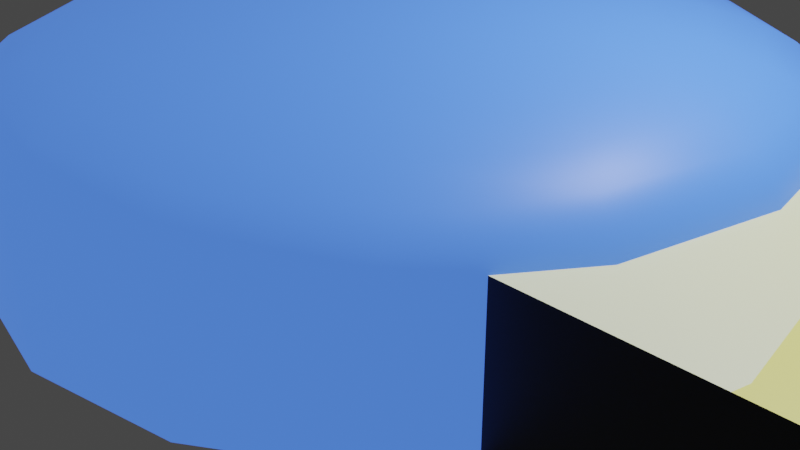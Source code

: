 # Source: spawnzone.blend  (saved by Blender 2.90.8; exported with 4.5.12 LTS)
import bpy
from mathutils import Matrix  # noqa: F401  (used for matrix-valued properties, if any)

bpy.ops.wm.read_factory_settings(use_empty=True)
scene = bpy.context.scene
scene.name = 'Scene'

# ---- collections
col_collection = bpy.data.collections.new('Collection'); scene.collection.children.link(col_collection)

# ---- materials (node trees are filled in below, after node groups)
mat_base = bpy.data.materials.new('base')
mat_base.alpha_threshold = 0.0
mat_base.use_transparent_shadow = False
mat_base.line_color = (0.0, 0.0, 0.0, 1.0)
mat_basetop = bpy.data.materials.new('basetop')
mat_basetop.use_transparent_shadow = False
mat_yellow = bpy.data.materials.new('yellow')
mat_yellow.use_transparent_shadow = False
mat_black = bpy.data.materials.new('black')
mat_black.use_transparent_shadow = False

# ---- material node trees
mat_base.use_nodes = True; mat_base.node_tree.nodes.clear()
_N = mat_base.node_tree.nodes; _L = mat_base.node_tree.links
n0 = _N.new('ShaderNodeOutputMaterial'); n0.name = 'Material Output'; n0.location = (300, 300)
n1 = _N.new('ShaderNodeBsdfPrincipled'); n1.name = 'Principled BSDF'; n1.location = (10, 300)
n1.distribution = 'GGX'
n1.subsurface_method = 'BURLEY'
n1.inputs[0].default_value = (1.0, 1.0, 1.0, 1.0)
n1.inputs[2].default_value = 0.4
n1.inputs[3].default_value = 1.45
n1.inputs[28].default_value = 1.0
_L.new(n1.outputs[0], n0.inputs[0])
n0.is_active_output = True
mat_basetop.use_nodes = True; mat_basetop.node_tree.nodes.clear()
_N = mat_basetop.node_tree.nodes; _L = mat_basetop.node_tree.links
n0 = _N.new('ShaderNodeBsdfPrincipled'); n0.name = 'Principled BSDF'; n0.location = (10, 300)
n0.distribution = 'GGX'
n0.subsurface_method = 'BURLEY'
n0.inputs[0].default_value = (0.06125, 0.1683, 0.7991, 1.0)
n0.inputs[3].default_value = 1.45
n0.inputs[27].default_value = (0.06125, 0.1683, 0.7991, 1.0)
n0.inputs[28].default_value = 1.0
n1 = _N.new('ShaderNodeOutputMaterial'); n1.name = 'Material Output'; n1.location = (300, 300)
_L.new(n0.outputs[0], n1.inputs[0])
n1.is_active_output = True
mat_yellow.use_nodes = True; mat_yellow.node_tree.nodes.clear()
_N = mat_yellow.node_tree.nodes; _L = mat_yellow.node_tree.links
n0 = _N.new('ShaderNodeBsdfPrincipled'); n0.name = 'Principled BSDF'; n0.location = (10, 300)
n0.distribution = 'GGX'
n0.subsurface_method = 'BURLEY'
n0.inputs[0].default_value = (0.7991, 0.7758, 0.2086, 1.0)
n0.inputs[3].default_value = 1.45
n0.inputs[4].default_value = 0.5
n0.inputs[27].default_value = (1.0, 0.9707, 0.2585, 1.0)
n0.inputs[28].default_value = 1.0
n1 = _N.new('ShaderNodeOutputMaterial'); n1.name = 'Material Output'; n1.location = (300, 300)
_L.new(n0.outputs[0], n1.inputs[0])
n1.is_active_output = True
mat_black.use_nodes = True; mat_black.node_tree.nodes.clear()
_N = mat_black.node_tree.nodes; _L = mat_black.node_tree.links
n0 = _N.new('ShaderNodeBsdfPrincipled'); n0.name = 'Principled BSDF'; n0.location = (10, 300)
n0.distribution = 'GGX'
n0.subsurface_method = 'BURLEY'
n0.inputs[0].default_value = (0.0, 0.0, 0.0, 1.0)
n0.inputs[3].default_value = 1.45
n0.inputs[27].default_value = (0.0, 0.0, 0.0, 1.0)
n0.inputs[28].default_value = 1.0
n1 = _N.new('ShaderNodeOutputMaterial'); n1.name = 'Material Output'; n1.location = (300, 300)
_L.new(n0.outputs[0], n1.inputs[0])
n1.is_active_output = True

# ---- world
world_world = bpy.data.worlds.new('World'); scene.world = world_world
world_world.use_nodes = True; world_world.node_tree.nodes.clear()
_N = world_world.node_tree.nodes; _L = world_world.node_tree.links
n0 = _N.new('ShaderNodeOutputWorld'); n0.name = 'World Output'; n0.location = (300, 300)
n1 = _N.new('ShaderNodeBackground'); n1.name = 'Background'; n1.location = (10, 300)
n1.inputs[0].default_value = (0.05088, 0.05088, 0.05088, 1.0)
_L.new(n1.outputs[0], n0.inputs[0])
n0.is_active_output = True
world_world.color = (0.05088, 0.05088, 0.05088)
world_world.use_sun_shadow = False
world_world.sun_shadow_jitter_overblur = 0.0

# ---- cameras
cam_camera = bpy.data.cameras.new('Camera')
cam_camera.clip_end = 100.0
cam_camera.ortho_scale = 7.314

# ---- lights
light_light = bpy.data.lights.new('Light', 'POINT')
light_light.transmission_factor = 0.0
light_light.energy = 1000.0
light_light.shadow_soft_size = 0.1
light_light.shadow_maximum_resolution = 0.006
light_light.use_absolute_resolution = True

# ---- meshes
me_cube = bpy.data.meshes.new('Cube')
me_cube.from_pydata([(29.02, 3.815e-06, 0.0), (18.4, 5.837, 1.5), (29.02, 3.815e-06, 1.5), (-4.768e-07, 2.247, 0.0), (4.768e-07, -2.247, 0.0), (18.4, 5.837, 0.0), (18.4, -5.837, 0.0), (18.4, 2.247, 0.0), (18.4, -2.247, 0.0), (18.4, -5.837, 1.5), (-4.768e-07, 2.247, 1.5), (18.4, 2.247, 1.5), (4.768e-07, -2.247, 1.5), (18.4, -2.247, 1.5), (0.7804, -5.96e-08, 2.481), (2.828, -2.384e-07, 2.207), (3.326, -2.384e-07, 2.056), (3.696, -2.384e-07, 1.883), (3.923, -2.384e-07, 1.695), (4.0, 0.0, 1.5), (0.721, -0.2986, 2.481), (1.414, -0.5858, 2.424), (2.053, -0.8504, 2.331), (2.613, -1.082, 2.207), (3.073, -1.273, 2.056), (3.414, -1.414, 1.883), (3.625, -1.501, 1.695), (3.696, -1.531, 1.5), (0.5518, -0.5518, 2.481), (1.082, -1.082, 2.424), (1.571, -1.571, 2.331), (2.0, -2.0, 2.207), (2.352, -2.352, 2.056), (2.613, -2.613, 1.883), (2.774, -2.774, 1.695), (2.828, -2.828, 1.5), (0.2986, -0.721, 2.481), (0.5858, -1.414, 2.424), (0.8504, -2.053, 2.331), (1.082, -2.613, 2.207), (1.273, -3.073, 2.056), (1.414, -3.414, 1.883), (1.501, -3.625, 1.695), (1.531, -3.696, 1.5), (-4.768e-07, -0.7804, 2.481), (-4.768e-07, -1.531, 2.424), (-7.153e-07, -2.222, 2.331), (-9.537e-07, -2.828, 2.207), (-9.537e-07, -3.326, 2.056), (-9.537e-07, -3.696, 1.883), (-9.537e-07, -3.923, 1.695), (-9.537e-07, -4.0, 1.5), (-0.2986, -0.721, 2.481), (-0.5858, -1.414, 2.424), (-0.8504, -2.053, 2.331), (-1.082, -2.613, 2.207), (-1.273, -3.073, 2.056), (-1.414, -3.414, 1.883), (-1.501, -3.625, 1.695), (-1.531, -3.696, 1.5), (-0.5518, -0.5518, 2.481), (-1.082, -1.082, 2.424), (-1.571, -1.571, 2.331), (-2.0, -2.0, 2.207), (-2.352, -2.352, 2.056), (-2.613, -2.613, 1.883), (-2.774, -2.774, 1.695), (-2.828, -2.828, 1.5), (-0.721, -0.2986, 2.481), (-1.414, -0.5858, 2.424), (-2.053, -0.8504, 2.331), (-2.613, -1.082, 2.207), (-3.073, -1.273, 2.056), (-3.414, -1.414, 1.883), (-3.625, -1.501, 1.695), (-3.696, -1.531, 1.5), (-0.7804, 5.96e-08, 2.481), (-1.531, 5.96e-07, 2.424), (-2.222, 4.768e-07, 2.331), (-2.828, 7.153e-07, 2.207), (-3.326, 7.153e-07, 2.056), (-3.696, 1.192e-06, 1.883), (-3.923, 7.153e-07, 1.695), (-4.0, 9.537e-07, 1.5), (-0.721, 0.2986, 2.481), (-1.414, 0.5858, 2.424), (-2.053, 0.8504, 2.331), (-2.613, 1.082, 2.207), (-3.073, 1.273, 2.056), (-3.414, 1.414, 1.883), (-3.625, 1.501, 1.695), (-3.696, 1.531, 1.5), (-0.5518, 0.5518, 2.481), (-1.082, 1.082, 2.424), (-1.571, 1.571, 2.331), (-2.0, 2.0, 2.207), (-2.352, 2.352, 2.056), (-2.613, 2.613, 1.883), (-2.774, 2.774, 1.695), (-2.828, 2.828, 1.5), (-4.835e-07, 4.768e-07, 2.5), (-0.2986, 0.721, 2.481), (-0.5858, 1.414, 2.424), (-0.8504, 2.053, 2.331), (-1.082, 2.613, 2.207), (-1.273, 3.073, 2.056), (-1.414, 3.414, 1.883), (-1.501, 3.625, 1.695), (-1.531, 3.696, 1.5), (5.96e-08, 0.7804, 2.481), (2.384e-07, 1.531, 2.424), (7.153e-07, 2.222, 2.331), (4.768e-07, 2.828, 2.207), (4.768e-07, 3.326, 2.056), (1.192e-06, 3.696, 1.883), (7.153e-07, 3.923, 1.695), (1.431e-06, 4.0, 1.5), (0.2986, 0.721, 2.481), (0.5858, 1.414, 2.424), (0.8504, 2.053, 2.331), (1.082, 2.613, 2.207), (1.273, 3.073, 2.056), (1.414, 3.414, 1.883), (1.501, 3.625, 1.695), (1.531, 3.696, 1.5), (3.696, 1.531, -1.192e-07), (2.828, 2.828, -1.192e-07), (0.5518, 0.5518, 2.481), (1.082, 1.082, 2.424), (1.571, 1.571, 2.331), (2.0, 2.0, 2.207), (2.352, 2.352, 2.056), (2.613, 2.613, 1.883), (2.774, 2.774, 1.695), (2.828, 2.828, 1.5), (1.531, 3.696, -1.192e-07), (1.431e-06, 4.0, -1.192e-07), (-1.531, 3.696, -1.192e-07), (-2.828, 2.828, -1.192e-07), (-3.696, 1.531, -1.192e-07), (-4.0, 9.537e-07, -1.192e-07), (-3.696, -1.531, -1.192e-07), (0.721, 0.2986, 2.481), (1.414, 0.5858, 2.424), (2.053, 0.8504, 2.331), (2.613, 1.082, 2.207), (3.073, 1.273, 2.056), (3.414, 1.414, 1.883), (3.625, 1.501, 1.695), (3.696, 1.531, 1.5), (-2.828, -2.828, -1.192e-07), (-1.531, -3.696, -1.192e-07), (-9.537e-07, -4.0, -1.192e-07), (1.531, -3.696, -1.192e-07), (2.828, -2.828, -1.192e-07), (3.696, -1.531, -1.192e-07), (4.0, 0.0, -1.192e-07), (1.531, -1.073e-06, 2.424), (2.222, -1.192e-06, 2.331)], [(6, 8), (7, 5)], [(11, 10, 12, 13), (2, 1, 9), (7, 3, 10, 11), (8, 7, 11, 13), (3, 4, 12, 10), (0, 5, 1, 2), (4, 8, 13, 12), (5, 6, 9, 1), (6, 0, 2, 9), (18, 17, 25, 26), (19, 18, 26, 27), (14, 100, 20), (157, 14, 20, 21), (158, 157, 21, 22), (15, 158, 22, 23), (16, 15, 23, 24), (17, 16, 24, 25), (25, 24, 32, 33), (26, 25, 33, 34), (27, 26, 34, 35), (20, 100, 28), (21, 20, 28, 29), (22, 21, 29, 30), (23, 22, 30, 31), (24, 23, 31, 32), (29, 28, 36, 37), (30, 29, 37, 38), (31, 30, 38, 39), (32, 31, 39, 40), (33, 32, 40, 41), (34, 33, 41, 42), (35, 34, 42, 43), (28, 100, 36), (41, 40, 48, 49), (42, 41, 49, 50), (43, 42, 50, 51), (36, 100, 44), (37, 36, 44, 45), (38, 37, 45, 46), (39, 38, 46, 47), (40, 39, 47, 48), (46, 45, 53, 54), (47, 46, 54, 55), (48, 47, 55, 56), (49, 48, 56, 57), (50, 49, 57, 58), (51, 50, 58, 59), (44, 100, 52), (45, 44, 52, 53), (58, 57, 65, 66), (59, 58, 66, 67), (52, 100, 60), (53, 52, 60, 61), (54, 53, 61, 62), (55, 54, 62, 63), (56, 55, 63, 64), (57, 56, 64, 65), (62, 61, 69, 70), (63, 62, 70, 71), (64, 63, 71, 72), (65, 64, 72, 73), (66, 65, 73, 74), (67, 66, 74, 75), (60, 100, 68), (61, 60, 68, 69), (74, 73, 81, 82), (75, 74, 82, 83), (68, 100, 76), (69, 68, 76, 77), (70, 69, 77, 78), (71, 70, 78, 79), (72, 71, 79, 80), (73, 72, 80, 81), (79, 78, 86, 87), (80, 79, 87, 88), (81, 80, 88, 89), (82, 81, 89, 90), (83, 82, 90, 91), (76, 100, 84), (77, 76, 84, 85), (78, 77, 85, 86), (91, 90, 98, 99), (84, 100, 92), (85, 84, 92, 93), (86, 85, 93, 94), (87, 86, 94, 95), (88, 87, 95, 96), (89, 88, 96, 97), (90, 89, 97, 98), (96, 95, 104, 105), (97, 96, 105, 106), (98, 97, 106, 107), (99, 98, 107, 108), (92, 100, 101), (93, 92, 101, 102), (94, 93, 102, 103), (95, 94, 103, 104), (101, 100, 109), (102, 101, 109, 110), (103, 102, 110, 111), (104, 103, 111, 112), (105, 104, 112, 113), (106, 105, 113, 114), (107, 106, 114, 115), (108, 107, 115, 116), (113, 112, 120, 121), (114, 113, 121, 122), (99, 108, 137, 138), (115, 114, 122, 123), (91, 99, 138, 139), (116, 115, 123, 124), (109, 100, 117), (110, 109, 117, 118), (111, 110, 118, 119), (112, 111, 119, 120), (43, 51, 152, 153), (118, 117, 127, 128), (51, 59, 151, 152), (119, 118, 128, 129), (116, 124, 135, 136), (120, 119, 129, 130), (124, 134, 126, 135), (121, 120, 130, 131), (59, 67, 150, 151), (122, 121, 131, 132), (67, 75, 141, 150), (123, 122, 132, 133), (75, 83, 140, 141), (124, 123, 133, 134), (117, 100, 127), (108, 116, 136, 137), (132, 131, 146, 147), (149, 19, 156, 125), (133, 132, 147, 148), (35, 43, 153, 154), (134, 133, 148, 149), (127, 100, 142), (134, 149, 125, 126), (128, 127, 142, 143), (83, 91, 139, 140), (129, 128, 143, 144), (19, 27, 155, 156), (130, 129, 144, 145), (27, 35, 154, 155), (131, 130, 145, 146), (143, 142, 14, 157), (144, 143, 157, 158), (145, 144, 158, 15), (146, 145, 15, 16), (147, 146, 16, 17), (148, 147, 17, 18), (149, 148, 18, 19), (142, 100, 14)])
me_cube.polygons.foreach_set('use_smooth', [0, 0, 0, 0, 0, 0, 0, 0, 0, 1, 1, 1, 1, 1, 1, 1, 1, 1, 1, 1, 1, 1, 1, 1, 1, 1, 1, 1, 1, 1, 1, 1, 1, 1, 1, 1, 1, 1, 1, 1, 1, 1, 1, 1, 1, 1, 1, 1, 1, 1, 1, 1, 1, 1, 1, 1, 1, 1, 1, 1, 1, 1, 1, 1, 1, 1, 1, 1, 1, 1, 1, 1, 1, 1, 1, 1, 1, 1, 1, 1, 1, 1, 1, 1, 1, 1, 1, 1, 1, 1, 1, 1, 1, 1, 1, 1, 1, 1, 1, 1, 1, 1, 1, 1, 1, 1, 1, 1, 1, 1, 1, 1, 1, 1, 1, 1, 1, 1, 1, 1, 1, 1, 1, 1, 1, 1, 1, 1, 1, 1, 1, 1, 1, 1, 1, 1, 1, 1, 1, 1, 1, 1, 1, 1, 1, 1, 1, 1, 1, 1, 1, 1, 1])
me_cube.polygons.foreach_set('material_index', [2, 2, 3, 0, 3, 3, 3, 3, 3, 1, 1, 1, 1, 1, 1, 1, 1, 1, 1, 1, 1, 1, 1, 1, 1, 1, 1, 1, 1, 1, 1, 1, 1, 1, 1, 1, 1, 1, 1, 1, 1, 1, 1, 1, 1, 1, 1, 1, 1, 1, 1, 1, 1, 1, 1, 1, 1, 1, 1, 1, 1, 1, 1, 1, 1, 1, 1, 1, 1, 1, 1, 1, 1, 1, 1, 1, 1, 1, 1, 1, 1, 1, 1, 1, 1, 1, 1, 1, 1, 1, 1, 1, 1, 1, 1, 1, 1, 1, 1, 1, 1, 1, 1, 1, 1, 1, 1, 1, 1, 1, 1, 1, 1, 1, 1, 1, 1, 1, 1, 1, 1, 1, 1, 1, 1, 1, 1, 1, 1, 1, 1, 1, 1, 1, 1, 1, 1, 1, 1, 1, 1, 1, 1, 1, 1, 1, 1, 1, 1, 1, 1, 1, 1])
_uv = me_cube.uv_layers.new(name='UVMap')
_uv.uv.foreach_set('vector', [0.7292, 0.6875, 0.7292, 0.625, 0.7708, 0.625, 0.7708, 0.6875, 0.625, 0.8958, 0.7083, 0.6875, 0.7917, 0.6875, 0.7292, 0.6875, 0.7292, 0.625, 0.7292, 0.625, 0.7292, 0.6875, 0.0, 0.0, 0.0, 0.0, 0.0, 0.0, 0.0, 0.0, 0.0, 0.0, 0.0, 0.0, 0.0, 0.0, 0.0, 0.0, 0.625, 0.8958, 0.7083, 0.6875, 0.7083, 0.6875, 0.625, 0.8958, 0.7708, 0.625, 0.7708, 0.6875, 0.7708, 0.6875, 0.7708, 0.625, 0.0, 0.0, 0.0, 0.0, 0.0, 0.0, 0.0, 0.0, 0.7917, 0.6875, 0.625, 0.8958, 0.625, 0.8958, 0.7917, 0.6875, 0.75, 0.5625, 0.75, 0.625, 0.6875, 0.625, 0.6875, 0.5625, 0.75, 0.5, 0.75, 0.5625, 0.6875, 0.5625, 0.6875, 0.5, 0.75, 0.9375, 0.7188, 1.0, 0.6875, 0.9375, 0.75, 0.875, 0.75, 0.9375, 0.6875, 0.9375, 0.6875, 0.875, 0.75, 0.8125, 0.75, 0.875, 0.6875, 0.875, 0.6875, 0.8125, 0.75, 0.75, 0.75, 0.8125, 0.6875, 0.8125, 0.6875, 0.75, 0.75, 0.6875, 0.75, 0.75, 0.6875, 0.75, 0.6875, 0.6875, 0.75, 0.625, 0.75, 0.6875, 0.6875, 0.6875, 0.6875, 0.625, 0.6875, 0.625, 0.6875, 0.6875, 0.625, 0.6875, 0.625, 0.625, 0.6875, 0.5625, 0.6875, 0.625, 0.625, 0.625, 0.625, 0.5625, 0.6875, 0.5, 0.6875, 0.5625, 0.625, 0.5625, 0.625, 0.5, 0.6875, 0.9375, 0.6562, 1.0, 0.625, 0.9375, 0.6875, 0.875, 0.6875, 0.9375, 0.625, 0.9375, 0.625, 0.875, 0.6875, 0.8125, 0.6875, 0.875, 0.625, 0.875, 0.625, 0.8125, 0.6875, 0.75, 0.6875, 0.8125, 0.625, 0.8125, 0.625, 0.75, 0.6875, 0.6875, 0.6875, 0.75, 0.625, 0.75, 0.625, 0.6875, 0.625, 0.875, 0.625, 0.9375, 0.5625, 0.9375, 0.5625, 0.875, 0.625, 0.8125, 0.625, 0.875, 0.5625, 0.875, 0.5625, 0.8125, 0.625, 0.75, 0.625, 0.8125, 0.5625, 0.8125, 0.5625, 0.75, 0.625, 0.6875, 0.625, 0.75, 0.5625, 0.75, 0.5625, 0.6875, 0.625, 0.625, 0.625, 0.6875, 0.5625, 0.6875, 0.5625, 0.625, 0.625, 0.5625, 0.625, 0.625, 0.5625, 0.625, 0.5625, 0.5625, 0.625, 0.5, 0.625, 0.5625, 0.5625, 0.5625, 0.5625, 0.5, 0.625, 0.9375, 0.5937, 1.0, 0.5625, 0.9375, 0.5625, 0.625, 0.5625, 0.6875, 0.5, 0.6875, 0.5, 0.625, 0.5625, 0.5625, 0.5625, 0.625, 0.5, 0.625, 0.5, 0.5625, 0.5625, 0.5, 0.5625, 0.5625, 0.5, 0.5625, 0.5, 0.5, 0.5625, 0.9375, 0.5312, 1.0, 0.5, 0.9375, 0.5625, 0.875, 0.5625, 0.9375, 0.5, 0.9375, 0.5, 0.875, 0.5625, 0.8125, 0.5625, 0.875, 0.5, 0.875, 0.5, 0.8125, 0.5625, 0.75, 0.5625, 0.8125, 0.5, 0.8125, 0.5, 0.75, 0.5625, 0.6875, 0.5625, 0.75, 0.5, 0.75, 0.5, 0.6875, 0.5, 0.8125, 0.5, 0.875, 0.4375, 0.875, 0.4375, 0.8125, 0.5, 0.75, 0.5, 0.8125, 0.4375, 0.8125, 0.4375, 0.75, 0.5, 0.6875, 0.5, 0.75, 0.4375, 0.75, 0.4375, 0.6875, 0.5, 0.625, 0.5, 0.6875, 0.4375, 0.6875, 0.4375, 0.625, 0.5, 0.5625, 0.5, 0.625, 0.4375, 0.625, 0.4375, 0.5625, 0.5, 0.5, 0.5, 0.5625, 0.4375, 0.5625, 0.4375, 0.5, 0.5, 0.9375, 0.4687, 1.0, 0.4375, 0.9375, 0.5, 0.875, 0.5, 0.9375, 0.4375, 0.9375, 0.4375, 0.875, 0.4375, 0.5625, 0.4375, 0.625, 0.375, 0.625, 0.375, 0.5625, 0.4375, 0.5, 0.4375, 0.5625, 0.375, 0.5625, 0.375, 0.5, 0.4375, 0.9375, 0.4062, 1.0, 0.375, 0.9375, 0.4375, 0.875, 0.4375, 0.9375, 0.375, 0.9375, 0.375, 0.875, 0.4375, 0.8125, 0.4375, 0.875, 0.375, 0.875, 0.375, 0.8125, 0.4375, 0.75, 0.4375, 0.8125, 0.375, 0.8125, 0.375, 0.75, 0.4375, 0.6875, 0.4375, 0.75, 0.375, 0.75, 0.375, 0.6875, 0.4375, 0.625, 0.4375, 0.6875, 0.375, 0.6875, 0.375, 0.625, 0.375, 0.8125, 0.375, 0.875, 0.3125, 0.875, 0.3125, 0.8125, 0.375, 0.75, 0.375, 0.8125, 0.3125, 0.8125, 0.3125, 0.75, 0.375, 0.6875, 0.375, 0.75, 0.3125, 0.75, 0.3125, 0.6875, 0.375, 0.625, 0.375, 0.6875, 0.3125, 0.6875, 0.3125, 0.625, 0.375, 0.5625, 0.375, 0.625, 0.3125, 0.625, 0.3125, 0.5625, 0.375, 0.5, 0.375, 0.5625, 0.3125, 0.5625, 0.3125, 0.5, 0.375, 0.9375, 0.3437, 1.0, 0.3125, 0.9375, 0.375, 0.875, 0.375, 0.9375, 0.3125, 0.9375, 0.3125, 0.875, 0.3125, 0.5625, 0.3125, 0.625, 0.25, 0.625, 0.25, 0.5625, 0.3125, 0.5, 0.3125, 0.5625, 0.25, 0.5625, 0.25, 0.5, 0.3125, 0.9375, 0.2812, 1.0, 0.25, 0.9375, 0.3125, 0.875, 0.3125, 0.9375, 0.25, 0.9375, 0.25, 0.875, 0.3125, 0.8125, 0.3125, 0.875, 0.25, 0.875, 0.25, 0.8125, 0.3125, 0.75, 0.3125, 0.8125, 0.25, 0.8125, 0.25, 0.75, 0.3125, 0.6875, 0.3125, 0.75, 0.25, 0.75, 0.25, 0.6875, 0.3125, 0.625, 0.3125, 0.6875, 0.25, 0.6875, 0.25, 0.625, 0.25, 0.75, 0.25, 0.8125, 0.1875, 0.8125, 0.1875, 0.75, 0.25, 0.6875, 0.25, 0.75, 0.1875, 0.75, 0.1875, 0.6875, 0.25, 0.625, 0.25, 0.6875, 0.1875, 0.6875, 0.1875, 0.625, 0.25, 0.5625, 0.25, 0.625, 0.1875, 0.625, 0.1875, 0.5625, 0.25, 0.5, 0.25, 0.5625, 0.1875, 0.5625, 0.1875, 0.5, 0.25, 0.9375, 0.2187, 1.0, 0.1875, 0.9375, 0.25, 0.875, 0.25, 0.9375, 0.1875, 0.9375, 0.1875, 0.875, 0.25, 0.8125, 0.25, 0.875, 0.1875, 0.875, 0.1875, 0.8125, 0.1875, 0.5, 0.1875, 0.5625, 0.125, 0.5625, 0.125, 0.5, 0.1875, 0.9375, 0.1562, 1.0, 0.125, 0.9375, 0.1875, 0.875, 0.1875, 0.9375, 0.125, 0.9375, 0.125, 0.875, 0.1875, 0.8125, 0.1875, 0.875, 0.125, 0.875, 0.125, 0.8125, 0.1875, 0.75, 0.1875, 0.8125, 0.125, 0.8125, 0.125, 0.75, 0.1875, 0.6875, 0.1875, 0.75, 0.125, 0.75, 0.125, 0.6875, 0.1875, 0.625, 0.1875, 0.6875, 0.125, 0.6875, 0.125, 0.625, 0.1875, 0.5625, 0.1875, 0.625, 0.125, 0.625, 0.125, 0.5625, 0.125, 0.6875, 0.125, 0.75, 0.0625, 0.75, 0.0625, 0.6875, 0.125, 0.625, 0.125, 0.6875, 0.0625, 0.6875, 0.0625, 0.625, 0.125, 0.5625, 0.125, 0.625, 0.0625, 0.625, 0.0625, 0.5625, 0.125, 0.5, 0.125, 0.5625, 0.0625, 0.5625, 0.0625, 0.5, 0.125, 0.9375, 0.09375, 1.0, 0.0625, 0.9375, 0.125, 0.875, 0.125, 0.9375, 0.0625, 0.9375, 0.0625, 0.875, 0.125, 0.8125, 0.125, 0.875, 0.0625, 0.875, 0.0625, 0.8125, 0.125, 0.75, 0.125, 0.8125, 0.0625, 0.8125, 0.0625, 0.75, 0.0625, 0.9375, 0.03125, 1.0, 0.0, 0.9375, 0.0625, 0.875, 0.0625, 0.9375, 0.0, 0.9375, 0.0, 0.875, 0.0625, 0.8125, 0.0625, 0.875, 0.0, 0.875, 0.0, 0.8125, 0.0625, 0.75, 0.0625, 0.8125, 0.0, 0.8125, 0.0, 0.75, 0.0625, 0.6875, 0.0625, 0.75, 0.0, 0.75, 0.0, 0.6875, 0.0625, 0.625, 0.0625, 0.6875, 0.0, 0.6875, 0.0, 0.625, 0.0625, 0.5625, 0.0625, 0.625, 0.0, 0.625, 0.0, 0.5625, 0.0625, 0.5, 0.0625, 0.5625, 0.0, 0.5625, 0.0, 0.5, 1.0, 0.6875, 1.0, 0.75, 0.9375, 0.75, 0.9375, 0.6875, 1.0, 0.625, 1.0, 0.6875, 0.9375, 0.6875, 0.9375, 0.625, 0.125, 0.5, 0.0625, 0.5, 0.0625, 0.5, 0.125, 0.5, 1.0, 0.5625, 1.0, 0.625, 0.9375, 0.625, 0.9375, 0.5625, 0.1875, 0.5, 0.125, 0.5, 0.125, 0.5, 0.1875, 0.5, 1.0, 0.5, 1.0, 0.5625, 0.9375, 0.5625, 0.9375, 0.5, 1.0, 0.9375, 0.9688, 1.0, 0.9375, 0.9375, 1.0, 0.875, 1.0, 0.9375, 0.9375, 0.9375, 0.9375, 0.875, 1.0, 0.8125, 1.0, 0.875, 0.9375, 0.875, 0.9375, 0.8125, 1.0, 0.75, 1.0, 0.8125, 0.9375, 0.8125, 0.9375, 0.75, 0.5625, 0.5, 0.5, 0.5, 0.5, 0.5, 0.5625, 0.5, 0.9375, 0.875, 0.9375, 0.9375, 0.875, 0.9375, 0.875, 0.875, 0.5, 0.5, 0.4375, 0.5, 0.4375, 0.5, 0.5, 0.5, 0.9375, 0.8125, 0.9375, 0.875, 0.875, 0.875, 0.875, 0.8125, 1.0, 0.5, 0.9375, 0.5, 0.9375, 0.5, 1.0, 0.5, 0.9375, 0.75, 0.9375, 0.8125, 0.875, 0.8125, 0.875, 0.75, 0.9375, 0.5, 0.875, 0.5, 0.875, 0.5, 0.9375, 0.5, 0.9375, 0.6875, 0.9375, 0.75, 0.875, 0.75, 0.875, 0.6875, 0.4375, 0.5, 0.375, 0.5, 0.375, 0.5, 0.4375, 0.5, 0.9375, 0.625, 0.9375, 0.6875, 0.875, 0.6875, 0.875, 0.625, 0.375, 0.5, 0.3125, 0.5, 0.3125, 0.5, 0.375, 0.5, 0.9375, 0.5625, 0.9375, 0.625, 0.875, 0.625, 0.875, 0.5625, 0.3125, 0.5, 0.25, 0.5, 0.25, 0.5, 0.3125, 0.5, 0.9375, 0.5, 0.9375, 0.5625, 0.875, 0.5625, 0.875, 0.5, 0.9375, 0.9375, 0.9062, 1.0, 0.875, 0.9375, 0.0625, 0.5, 0.0, 0.5, 0.0, 0.5, 0.0625, 0.5, 0.875, 0.625, 0.875, 0.6875, 0.8125, 0.6875, 0.8125, 0.625, 0.8125, 0.5, 0.75, 0.5, 0.75, 0.5, 0.8125, 0.5, 0.875, 0.5625, 0.875, 0.625, 0.8125, 0.625, 0.8125, 0.5625, 0.625, 0.5, 0.5625, 0.5, 0.5625, 0.5, 0.625, 0.5, 0.875, 0.5, 0.875, 0.5625, 0.8125, 0.5625, 0.8125, 0.5, 0.875, 0.9375, 0.8438, 1.0, 0.8125, 0.9375, 0.875, 0.5, 0.8125, 0.5, 0.8125, 0.5, 0.875, 0.5, 0.875, 0.875, 0.875, 0.9375, 0.8125, 0.9375, 0.8125, 0.875, 0.25, 0.5, 0.1875, 0.5, 0.1875, 0.5, 0.25, 0.5, 0.875, 0.8125, 0.875, 0.875, 0.8125, 0.875, 0.8125, 0.8125, 0.75, 0.5, 0.6875, 0.5, 0.6875, 0.5, 0.75, 0.5, 0.875, 0.75, 0.875, 0.8125, 0.8125, 0.8125, 0.8125, 0.75, 0.6875, 0.5, 0.625, 0.5, 0.625, 0.5, 0.6875, 0.5, 0.875, 0.6875, 0.875, 0.75, 0.8125, 0.75, 0.8125, 0.6875, 0.8125, 0.875, 0.8125, 0.9375, 0.75, 0.9375, 0.75, 0.875, 0.8125, 0.8125, 0.8125, 0.875, 0.75, 0.875, 0.75, 0.8125, 0.8125, 0.75, 0.8125, 0.8125, 0.75, 0.8125, 0.75, 0.75, 0.8125, 0.6875, 0.8125, 0.75, 0.75, 0.75, 0.75, 0.6875, 0.8125, 0.625, 0.8125, 0.6875, 0.75, 0.6875, 0.75, 0.625, 0.8125, 0.5625, 0.8125, 0.625, 0.75, 0.625, 0.75, 0.5625, 0.8125, 0.5, 0.8125, 0.5625, 0.75, 0.5625, 0.75, 0.5, 0.8125, 0.9375, 0.7812, 1.0, 0.75, 0.9375])
me_cube.materials.append(mat_base)
me_cube.materials.append(mat_basetop)
me_cube.materials.append(mat_yellow)
me_cube.materials.append(mat_black)
me_cube.use_remesh_preserve_volume = False
me_cube.use_remesh_preserve_attributes = False
me_cube.use_mirror_vertex_groups = False
me_cube.update()

# ---- objects
ob_base = bpy.data.objects.new('base', me_cube)
ob_light = bpy.data.objects.new('Light', light_light)
ob_camera = bpy.data.objects.new('Camera', cam_camera)

# ---- transforms, parenting, visibility, modifiers, constraints
ob_base.location = (0.0, 0.0, 0.0)
ob_base.lock_rotations_4d = False
ob_base.empty_display_type = 'ARROWS'
ob_base.lineart.crease_threshold = 0.0
ob_light.location = (4.076, 1.005, 5.904)
ob_light.rotation_euler = (0.6503, 0.05522, 1.866)
ob_light.lock_rotations_4d = False
ob_light.empty_display_type = 'ARROWS'
ob_light.color = (0.0, 0.0, 0.0, 0.0)
ob_light.lineart.crease_threshold = 0.0
ob_camera.location = (7.359, -6.926, 4.958)
ob_camera.rotation_euler = (1.109, 0.0, 0.8149)
ob_camera.lock_rotations_4d = False
ob_camera.empty_display_type = 'ARROWS'
ob_camera.color = (0.0, 0.0, 0.0, 0.0)
ob_camera.display_type = 'WIRE'
ob_camera.lineart.crease_threshold = 0.0

# ---- collection membership
col_collection.objects.link(ob_base)
col_collection.objects.link(ob_light)
col_collection.objects.link(ob_camera)

# ---- scene / render settings (as saved in the file)
scene.camera = ob_camera
scene.frame_start = 1; scene.frame_end = 250; scene.frame_set(1)
scene.render.engine = 'BLENDER_EEVEE_NEXT'
scene.cycles.use_denoising = False
scene.cycles.samples = 128
scene.cycles.sampling_pattern = 'TABULATED_SOBOL'
scene.cycles.use_adaptive_sampling = False
scene.cycles.use_light_tree = False
scene.view_settings.view_transform = 'Filmic'
bpy.context.view_layer.update()
